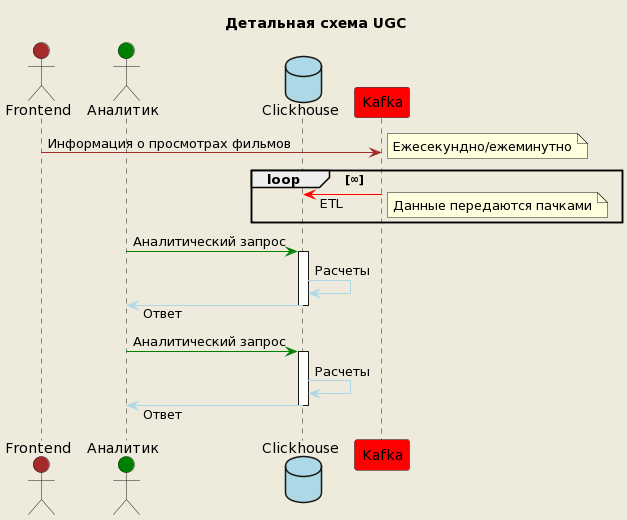

The diagram above was rendered by PlantUML. Its source (embedded in the PNG):
@startuml
skinparam componentStyle uml2
skinparam backgroundColor #EEEBDC
skinparam responseMessageBelowArrow true

title Детальная схема UGC 

' Участники
actor Frontend #Brown
actor "Аналитик" as User #Green
database Clickhouse #Lightblue
participant Kafka #Red


' Взаимодействия
Frontend -[#brown]> Kafka: Информация о просмотрах фильмов
note right: Ежесекундно/ежеминутно
loop ∞
Kafka -[#red]> Clickhouse: ETL
note right: Данные передаются пачками
end


User -[#green]> Clickhouse: Аналитический запрос
activate Clickhouse
Clickhouse -[#lightblue]> Clickhouse: Расчеты
Clickhouse -[#lightblue]> User: Ответ
deactivate Clickhouse

User -[#green]> Clickhouse: Аналитический запрос
activate Clickhouse
Clickhouse -[#lightblue]> Clickhouse: Расчеты
Clickhouse -[#lightblue]> User: Ответ
deactivate Clickhouse
@enduml